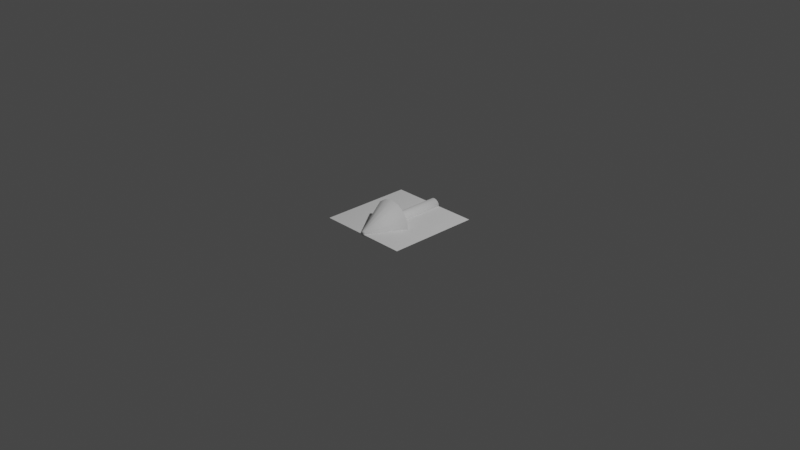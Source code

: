 # Source: widgetshapes.blend  (saved by Blender 2.80.74; exported with 4.5.12 LTS)
import bpy
from mathutils import Matrix  # noqa: F401  (used for matrix-valued properties, if any)

bpy.ops.wm.read_factory_settings(use_empty=True)
scene = bpy.context.scene
scene.name = 'Arrow'

# ---- collections
col_collection = bpy.data.collections.new('Collection'); scene.collection.children.link(col_collection)

# ---- world
world_world = bpy.data.worlds.new('World'); scene.world = world_world
world_world.use_nodes = True; world_world.node_tree.nodes.clear()
_N = world_world.node_tree.nodes; _L = world_world.node_tree.links
n0 = _N.new('ShaderNodeOutputWorld'); n0.name = 'World Output'; n0.location = (300, 300)
n1 = _N.new('ShaderNodeBackground'); n1.name = 'Background'; n1.location = (10, 300)
n1.inputs[0].default_value = (0.05088, 0.05088, 0.05088, 1.0)
_L.new(n1.outputs[0], n0.inputs[0])
n0.is_active_output = True
world_world.color = (0.05088, 0.05088, 0.05088)
world_world.use_sun_shadow = False
world_world.sun_shadow_jitter_overblur = 0.0

# ---- cameras
cam_camera = bpy.data.cameras.new('Camera')
cam_camera.clip_end = 100.0
cam_camera.ortho_scale = 7.314

# ---- lights
light_light = bpy.data.lights.new('Light', 'POINT')
light_light.transmission_factor = 0.0
light_light.energy = 1000.0
light_light.shadow_soft_size = 0.1
light_light.shadow_maximum_resolution = 0.006
light_light.use_absolute_resolution = True

# ---- meshes
me_cylinder = bpy.data.meshes.new('Cylinder')
me_cylinder.from_pydata([(1.289e-07, 1.119, 0.1348), (5.893e-08, -0.2101, 0.1184), (2.84e-08, -0.03001, 0.1348), (1.289e-07, 1.119, 0.0)], [(2, 0), (1, 2), (0, 3)], [])
_uv = me_cylinder.uv_layers.new(name='UVMap')
_uv.uv.foreach_set('vector', [])
me_cylinder.use_remesh_preserve_volume = False
me_cylinder.use_remesh_preserve_attributes = False
me_cylinder.use_mirror_vertex_groups = False
me_cylinder.update()
me_cylinder_002 = bpy.data.meshes.new('Cylinder.002')
me_cylinder_002.from_pydata([(-5.503e-08, -0.8808, 0.04174), (5.893e-08, -0.08921, 0.481), (-5.503e-08, -0.8808, 0.0), (5.893e-08, -0.08921, 0.1019), (1.946e-09, -0.854, 0.05699), (5.893e-08, -0.08921, 0.2915)], [(4, 1), (2, 0), (5, 3), (0, 4), (1, 5)], [])
_uv = me_cylinder_002.uv_layers.new(name='UVMap')
_uv.uv.foreach_set('vector', [])
me_cylinder_002.use_remesh_preserve_volume = False
me_cylinder_002.use_remesh_preserve_attributes = False
me_cylinder_002.use_mirror_vertex_groups = False
me_cylinder_002.update()
me_plane_002 = bpy.data.meshes.new('Plane.002')
me_plane_002.from_pydata([(-1.0, -1.0, 0.0), (1.0, -1.0, 0.0), (-1.0, 1.0, 0.0), (1.0, 1.0, 0.0)], [], [(0, 1, 3, 2)])
_uv = me_plane_002.uv_layers.new(name='UVMap')
_uv.uv.foreach_set('vector', [0.0, 0.0, 1.0, 0.0, 1.0, 1.0, 0.0, 1.0])
me_plane_002.use_remesh_preserve_volume = False
me_plane_002.use_remesh_preserve_attributes = False
me_plane_002.use_mirror_vertex_groups = False
me_plane_002.update()

# ---- objects
ob_light = bpy.data.objects.new('Light', light_light)
ob_camera = bpy.data.objects.new('Camera', cam_camera)
ob_cylinder = bpy.data.objects.new('Cylinder', me_cylinder)
ob_cylinder_002 = bpy.data.objects.new('Cylinder.002', me_cylinder_002)
ob_plane_002 = bpy.data.objects.new('Plane.002', me_plane_002)

# ---- transforms, parenting, visibility, modifiers, constraints
ob_light.location = (4.076, 1.005, 5.904)
ob_light.rotation_euler = (0.6503, 0.05522, 1.866)
ob_light.lock_rotations_4d = False
ob_light.empty_display_type = 'ARROWS'
ob_light.color = (0.0, 0.0, 0.0, 0.0)
ob_light.lineart.crease_threshold = 0.0
ob_camera.location = (7.359, -6.926, 4.958)
ob_camera.rotation_euler = (1.109, 0.0, 0.8149)
ob_camera.lock_rotations_4d = False
ob_camera.empty_display_type = 'ARROWS'
ob_camera.color = (0.0, 0.0, 0.0, 0.0)
ob_camera.display_type = 'WIRE'
ob_camera.lineart.crease_threshold = 0.0
ob_cylinder.location = (0.0, -0.05829, 0.0)
ob_cylinder.scale = (0.5, 0.5, 0.5)
ob_cylinder.lineart.crease_threshold = 0.0
_m = ob_cylinder.modifiers.new('Screw', 'SCREW')
_m.steps = 9
_m.axis = 'Y'
_m.merge_threshold = 0.1
_m.use_merge_vertices = True
ob_cylinder_002.location = (0.0, -0.05829, 0.0)
ob_cylinder_002.scale = (0.5, 0.5, 0.5)
ob_cylinder_002.lineart.crease_threshold = 0.0
_m = ob_cylinder_002.modifiers.new('Screw', 'SCREW')
_m.steps = 32
_m.axis = 'Y'
_m.use_merge_vertices = True
ob_plane_002.location = (0.0, 0.0, 0.0)
ob_plane_002.scale = (0.5, 0.5, 1.0)
ob_plane_002.display_type = 'WIRE'
ob_plane_002.lineart.crease_threshold = 0.0

# ---- collection membership
col_collection.objects.link(ob_light)
col_collection.objects.link(ob_camera)
col_collection.objects.link(ob_cylinder)
col_collection.objects.link(ob_cylinder_002)
col_collection.objects.link(ob_plane_002)

# ---- scene / render settings (as saved in the file)
scene.camera = ob_camera
scene.frame_start = 1; scene.frame_end = 250; scene.frame_set(1)
scene.render.engine = 'BLENDER_EEVEE_NEXT'
scene.cycles.use_denoising = False
scene.cycles.samples = 128
scene.cycles.sampling_pattern = 'TABULATED_SOBOL'
scene.cycles.use_adaptive_sampling = False
scene.cycles.use_light_tree = False
scene.view_settings.view_transform = 'Filmic'
bpy.context.view_layer.update()
